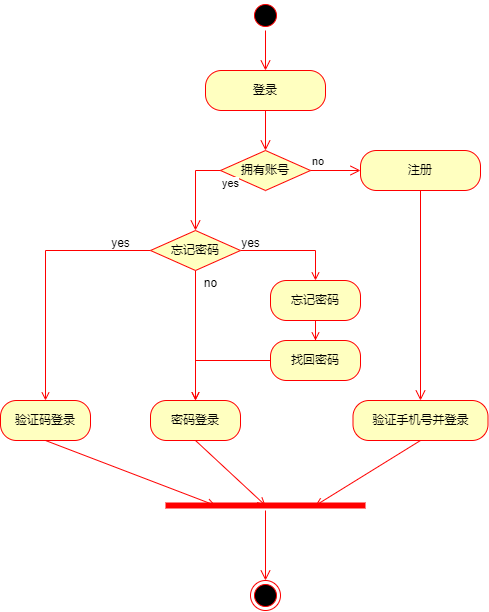

The diagram above was exported from draw.io. Its source (the exported page's mxGraphModel, read from the mxfile embedded in the PNG):
<mxGraphModel dx="1182" dy="683" grid="1" gridSize="10" guides="1" tooltips="1" connect="1" arrows="1" fold="1" page="1" pageScale="1" pageWidth="1100" pageHeight="850" background="#ffffff" math="0" shadow="0">
  <root>
    <mxCell id="0" />
    <mxCell id="1" parent="0" />
    <mxCell id="DSsBK9D_97rAYXlxRygL-1" value="" style="ellipse;html=1;shape=startState;fillColor=#000000;strokeColor=#ff0000;" parent="1" vertex="1">
      <mxGeometry x="510" y="40" width="30" height="30" as="geometry" />
    </mxCell>
    <mxCell id="DSsBK9D_97rAYXlxRygL-2" value="" style="edgeStyle=orthogonalEdgeStyle;html=1;verticalAlign=bottom;endArrow=open;endSize=8;strokeColor=#ff0000;rounded=0;entryX=0.5;entryY=0;entryDx=0;entryDy=0;" parent="1" source="DSsBK9D_97rAYXlxRygL-1" target="DSsBK9D_97rAYXlxRygL-3" edge="1">
      <mxGeometry relative="1" as="geometry">
        <mxPoint x="525" y="110" as="targetPoint" />
      </mxGeometry>
    </mxCell>
    <mxCell id="DSsBK9D_97rAYXlxRygL-3" value="登录" style="rounded=1;whiteSpace=wrap;html=1;arcSize=40;fontColor=#000000;fillColor=#ffffc0;strokeColor=#ff0000;" parent="1" vertex="1">
      <mxGeometry x="465" y="110" width="120" height="40" as="geometry" />
    </mxCell>
    <mxCell id="DSsBK9D_97rAYXlxRygL-4" value="" style="edgeStyle=orthogonalEdgeStyle;html=1;verticalAlign=bottom;endArrow=open;endSize=8;strokeColor=#ff0000;rounded=0;" parent="1" source="DSsBK9D_97rAYXlxRygL-3" edge="1">
      <mxGeometry relative="1" as="geometry">
        <mxPoint x="525" y="190" as="targetPoint" />
      </mxGeometry>
    </mxCell>
    <mxCell id="DSsBK9D_97rAYXlxRygL-5" value="拥有账号" style="rhombus;whiteSpace=wrap;html=1;fontColor=#000000;fillColor=#ffffc0;strokeColor=#ff0000;" parent="1" vertex="1">
      <mxGeometry x="480" y="190" width="90" height="40" as="geometry" />
    </mxCell>
    <mxCell id="DSsBK9D_97rAYXlxRygL-6" value="no" style="edgeStyle=orthogonalEdgeStyle;html=1;align=left;verticalAlign=bottom;endArrow=open;endSize=8;strokeColor=#ff0000;rounded=0;" parent="1" source="DSsBK9D_97rAYXlxRygL-5" edge="1">
      <mxGeometry x="-1" relative="1" as="geometry">
        <mxPoint x="620" y="210" as="targetPoint" />
      </mxGeometry>
    </mxCell>
    <mxCell id="DSsBK9D_97rAYXlxRygL-7" value="yes" style="edgeStyle=orthogonalEdgeStyle;html=1;align=left;verticalAlign=top;endArrow=open;endSize=8;strokeColor=#FF0000;rounded=0;entryX=0.5;entryY=0;entryDx=0;entryDy=0;" parent="1" source="DSsBK9D_97rAYXlxRygL-5" target="DSsBK9D_97rAYXlxRygL-11" edge="1">
      <mxGeometry x="-1" relative="1" as="geometry">
        <mxPoint x="470" y="290" as="targetPoint" />
        <Array as="points">
          <mxPoint x="455" y="210" />
        </Array>
      </mxGeometry>
    </mxCell>
    <mxCell id="DSsBK9D_97rAYXlxRygL-9" value="注册" style="rounded=1;whiteSpace=wrap;html=1;arcSize=40;fontColor=#000000;fillColor=#ffffc0;strokeColor=#ff0000;" parent="1" vertex="1">
      <mxGeometry x="620" y="190" width="120" height="40" as="geometry" />
    </mxCell>
    <mxCell id="DSsBK9D_97rAYXlxRygL-10" value="" style="edgeStyle=orthogonalEdgeStyle;html=1;verticalAlign=bottom;endArrow=open;endSize=8;strokeColor=#ff0000;rounded=0;entryX=0.5;entryY=0;entryDx=0;entryDy=0;" parent="1" source="DSsBK9D_97rAYXlxRygL-9" target="DSsBK9D_97rAYXlxRygL-28" edge="1">
      <mxGeometry relative="1" as="geometry">
        <mxPoint x="680" y="290" as="targetPoint" />
      </mxGeometry>
    </mxCell>
    <mxCell id="DSsBK9D_97rAYXlxRygL-16" style="edgeStyle=orthogonalEdgeStyle;rounded=0;orthogonalLoop=1;jettySize=auto;html=1;entryX=0.5;entryY=0;entryDx=0;entryDy=0;strokeColor=#FF0000;endArrow=open;endFill=0;" parent="1" source="DSsBK9D_97rAYXlxRygL-11" target="DSsBK9D_97rAYXlxRygL-13" edge="1">
      <mxGeometry relative="1" as="geometry" />
    </mxCell>
    <mxCell id="DSsBK9D_97rAYXlxRygL-18" style="edgeStyle=orthogonalEdgeStyle;rounded=0;orthogonalLoop=1;jettySize=auto;html=1;exitX=1;exitY=0.5;exitDx=0;exitDy=0;entryX=0.5;entryY=0;entryDx=0;entryDy=0;strokeColor=#FF0000;endArrow=open;endFill=0;" parent="1" source="DSsBK9D_97rAYXlxRygL-11" target="DSsBK9D_97rAYXlxRygL-14" edge="1">
      <mxGeometry relative="1" as="geometry" />
    </mxCell>
    <mxCell id="DSsBK9D_97rAYXlxRygL-21" style="edgeStyle=orthogonalEdgeStyle;rounded=0;orthogonalLoop=1;jettySize=auto;html=1;entryX=0.5;entryY=0;entryDx=0;entryDy=0;strokeColor=#FF0000;endArrow=open;endFill=0;" parent="1" source="DSsBK9D_97rAYXlxRygL-11" target="DSsBK9D_97rAYXlxRygL-12" edge="1">
      <mxGeometry relative="1" as="geometry" />
    </mxCell>
    <mxCell id="DSsBK9D_97rAYXlxRygL-11" value="忘记密码" style="rhombus;whiteSpace=wrap;html=1;fontColor=#000000;fillColor=#ffffc0;strokeColor=#ff0000;" parent="1" vertex="1">
      <mxGeometry x="410" y="270" width="90" height="40" as="geometry" />
    </mxCell>
    <mxCell id="DSsBK9D_97rAYXlxRygL-12" value="验证码登录" style="rounded=1;whiteSpace=wrap;html=1;arcSize=40;fontColor=#000000;fillColor=#ffffc0;strokeColor=#ff0000;" parent="1" vertex="1">
      <mxGeometry x="260" y="440" width="90" height="40" as="geometry" />
    </mxCell>
    <mxCell id="DSsBK9D_97rAYXlxRygL-13" value="密码登录" style="rounded=1;whiteSpace=wrap;html=1;arcSize=40;fontColor=#000000;fillColor=#ffffc0;strokeColor=#ff0000;" parent="1" vertex="1">
      <mxGeometry x="410" y="440" width="90" height="40" as="geometry" />
    </mxCell>
    <mxCell id="DSsBK9D_97rAYXlxRygL-20" style="edgeStyle=orthogonalEdgeStyle;rounded=0;orthogonalLoop=1;jettySize=auto;html=1;entryX=0.5;entryY=0;entryDx=0;entryDy=0;strokeColor=#FF0000;endArrow=open;endFill=0;" parent="1" source="DSsBK9D_97rAYXlxRygL-14" target="DSsBK9D_97rAYXlxRygL-15" edge="1">
      <mxGeometry relative="1" as="geometry" />
    </mxCell>
    <mxCell id="DSsBK9D_97rAYXlxRygL-14" value="忘记密码" style="rounded=1;whiteSpace=wrap;html=1;arcSize=40;fontColor=#000000;fillColor=#ffffc0;strokeColor=#ff0000;" parent="1" vertex="1">
      <mxGeometry x="530" y="320" width="90" height="40" as="geometry" />
    </mxCell>
    <mxCell id="DSsBK9D_97rAYXlxRygL-23" style="edgeStyle=orthogonalEdgeStyle;rounded=0;orthogonalLoop=1;jettySize=auto;html=1;entryX=0.5;entryY=0;entryDx=0;entryDy=0;strokeColor=#FF0000;endArrow=open;endFill=0;" parent="1" source="DSsBK9D_97rAYXlxRygL-15" target="DSsBK9D_97rAYXlxRygL-13" edge="1">
      <mxGeometry relative="1" as="geometry" />
    </mxCell>
    <mxCell id="DSsBK9D_97rAYXlxRygL-15" value="找回密码" style="rounded=1;whiteSpace=wrap;html=1;arcSize=40;fontColor=#000000;fillColor=#ffffc0;strokeColor=#ff0000;" parent="1" vertex="1">
      <mxGeometry x="530" y="380" width="90" height="40" as="geometry" />
    </mxCell>
    <mxCell id="DSsBK9D_97rAYXlxRygL-17" value="no" style="text;html=1;align=center;verticalAlign=middle;resizable=0;points=[];autosize=1;strokeColor=none;fillColor=none;" parent="1" vertex="1">
      <mxGeometry x="450" y="308" width="40" height="30" as="geometry" />
    </mxCell>
    <mxCell id="DSsBK9D_97rAYXlxRygL-19" value="yes" style="text;html=1;align=center;verticalAlign=middle;resizable=0;points=[];autosize=1;strokeColor=none;fillColor=none;" parent="1" vertex="1">
      <mxGeometry x="490" y="268" width="40" height="30" as="geometry" />
    </mxCell>
    <mxCell id="DSsBK9D_97rAYXlxRygL-22" value="yes" style="text;html=1;align=center;verticalAlign=middle;resizable=0;points=[];autosize=1;strokeColor=none;fillColor=none;" parent="1" vertex="1">
      <mxGeometry x="360" y="268" width="40" height="30" as="geometry" />
    </mxCell>
    <mxCell id="DSsBK9D_97rAYXlxRygL-24" value="" style="shape=line;html=1;strokeWidth=6;strokeColor=#ff0000;" parent="1" vertex="1">
      <mxGeometry x="425" y="540" width="200" height="10" as="geometry" />
    </mxCell>
    <mxCell id="DSsBK9D_97rAYXlxRygL-25" value="" style="edgeStyle=orthogonalEdgeStyle;html=1;verticalAlign=bottom;endArrow=open;endSize=8;strokeColor=#ff0000;rounded=0;entryX=0.5;entryY=0;entryDx=0;entryDy=0;" parent="1" source="DSsBK9D_97rAYXlxRygL-24" target="DSsBK9D_97rAYXlxRygL-27" edge="1">
      <mxGeometry relative="1" as="geometry">
        <mxPoint x="395" y="600" as="targetPoint" />
      </mxGeometry>
    </mxCell>
    <mxCell id="DSsBK9D_97rAYXlxRygL-27" value="" style="ellipse;html=1;shape=endState;fillColor=#000000;strokeColor=#ff0000;" parent="1" vertex="1">
      <mxGeometry x="510" y="620" width="30" height="30" as="geometry" />
    </mxCell>
    <mxCell id="DSsBK9D_97rAYXlxRygL-28" value="验证手机号并登录" style="rounded=1;whiteSpace=wrap;html=1;arcSize=40;fontColor=#000000;fillColor=#ffffc0;strokeColor=#ff0000;" parent="1" vertex="1">
      <mxGeometry x="612.5" y="440" width="135" height="40" as="geometry" />
    </mxCell>
    <mxCell id="DSsBK9D_97rAYXlxRygL-29" value="" style="endArrow=open;html=1;rounded=0;exitX=0.5;exitY=1;exitDx=0;exitDy=0;entryX=0.25;entryY=0.5;entryDx=0;entryDy=0;entryPerimeter=0;strokeColor=#FF0000;endFill=0;" parent="1" source="DSsBK9D_97rAYXlxRygL-12" target="DSsBK9D_97rAYXlxRygL-24" edge="1">
      <mxGeometry width="50" height="50" relative="1" as="geometry">
        <mxPoint x="440" y="370" as="sourcePoint" />
        <mxPoint x="490" y="320" as="targetPoint" />
      </mxGeometry>
    </mxCell>
    <mxCell id="DSsBK9D_97rAYXlxRygL-30" value="" style="endArrow=open;html=1;rounded=0;exitX=0.5;exitY=1;exitDx=0;exitDy=0;entryX=0.5;entryY=0.503;entryDx=0;entryDy=0;entryPerimeter=0;strokeColor=#FF0000;endFill=0;" parent="1" source="DSsBK9D_97rAYXlxRygL-13" target="DSsBK9D_97rAYXlxRygL-24" edge="1">
      <mxGeometry width="50" height="50" relative="1" as="geometry">
        <mxPoint x="315" y="490" as="sourcePoint" />
        <mxPoint x="485" y="555" as="targetPoint" />
      </mxGeometry>
    </mxCell>
    <mxCell id="DSsBK9D_97rAYXlxRygL-31" value="" style="endArrow=open;html=1;rounded=0;exitX=0.5;exitY=1;exitDx=0;exitDy=0;entryX=0.75;entryY=0.5;entryDx=0;entryDy=0;entryPerimeter=0;strokeColor=#FF0000;endFill=0;" parent="1" source="DSsBK9D_97rAYXlxRygL-28" target="DSsBK9D_97rAYXlxRygL-24" edge="1">
      <mxGeometry width="50" height="50" relative="1" as="geometry">
        <mxPoint x="325" y="500" as="sourcePoint" />
        <mxPoint x="495" y="565" as="targetPoint" />
      </mxGeometry>
    </mxCell>
  </root>
</mxGraphModel>